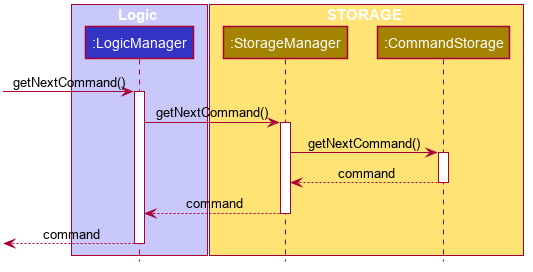

The diagram above was rendered by PlantUML. Its source (embedded in the PNG):
@startuml








skinparam BackgroundColor #FFFFFFF

skinparam Shadowing false

skinparam Class {
    FontColor #FFFFFF
    BorderThickness 1
    BorderColor #FFFFFF
    StereotypeFontColor #FFFFFF
    FontName Arial
}

skinparam Actor {
    BorderColor #000000
    Color #000000
    FontName Arial
}

skinparam Sequence {
    MessageAlign center
    BoxFontSize 15
    BoxPadding 0
    BoxFontColor #FFFFFF
    FontName Arial
}

skinparam Participant {
    FontColor #FFFFFFF
    Padding 20
}

skinparam MinClassWidth 50
skinparam ParticipantPadding 10
skinparam Shadowing false
skinparam DefaultTextAlignment center
skinparam packageStyle Rectangle

hide footbox
hide members
hide circle

box Logic #C8C8FA
participant ":LogicManager" as LogicManager #3333C4
end box

box STORAGE #FFE374
participant ":StorageManager" as StorageManager #A38300
participant ":CommandStorage" as CommandStorage #A38300
end box

[-> LogicManager : getNextCommand()
activate LogicManager

LogicManager -> StorageManager : getNextCommand()
activate StorageManager

StorageManager -> CommandStorage : getNextCommand()
activate CommandStorage

StorageManager <-- CommandStorage : command
deactivate CommandStorage

LogicManager <-- StorageManager : command
deactivate StorageManager

<-- LogicManager : command
deactivate LogicManager

@enduml